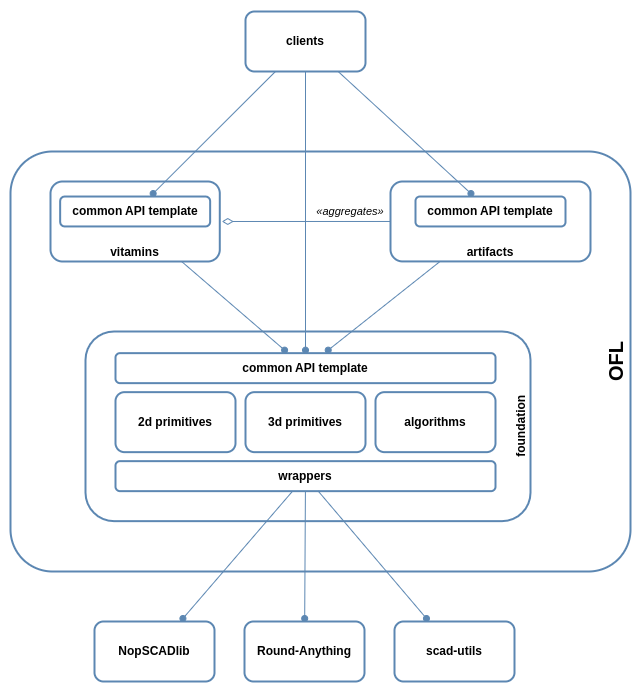

The diagram above was exported from draw.io. Its source (the exported page's mxGraphModel, read from the mxfile embedded in the PNG):
<mxGraphModel dx="1430" dy="826" grid="1" gridSize="10" guides="1" tooltips="1" connect="1" arrows="1" fold="1" page="1" pageScale="1" pageWidth="1169" pageHeight="827" math="0" shadow="0">
  <root>
    <mxCell id="0" />
    <mxCell id="1" parent="0" />
    <mxCell id="28oLbeX4q9AhL4zKUdg--10" value="clients" style="rounded=1;whiteSpace=wrap;html=1;fontStyle=1;strokeWidth=2;strokeColor=#5C87B2;fillStyle=auto;fillColor=#FFFFFF;" parent="1" vertex="1">
      <mxGeometry x="495" y="110" width="120" height="60" as="geometry" />
    </mxCell>
    <object label="&lt;font style=&quot;font-size: 12px;&quot;&gt;&lt;b&gt;%name%&lt;/b&gt;&lt;/font&gt;" placeholders="1" name="Round-Anything" version="v1.0.4" id="28oLbeX4q9AhL4zKUdg--33">
      <mxCell style="rounded=1;whiteSpace=wrap;html=1;strokeColor=#5C87B2;strokeWidth=2;" parent="1" vertex="1">
        <mxGeometry x="494" y="720" width="120" height="60" as="geometry" />
      </mxCell>
    </object>
    <mxCell id="28oLbeX4q9AhL4zKUdg--36" value="OFL" style="rounded=1;whiteSpace=wrap;html=1;fontStyle=1;strokeWidth=2;strokeColor=#5C87B2;container=1;collapsible=0;recursiveResize=0;labelPosition=center;verticalLabelPosition=middle;align=center;verticalAlign=bottom;horizontal=0;fontSize=20;arcSize=10;" parent="1" vertex="1">
      <mxGeometry x="260" y="250" width="620" height="420" as="geometry" />
    </mxCell>
    <mxCell id="28oLbeX4q9AhL4zKUdg--2" value="vitamins" style="rounded=1;whiteSpace=wrap;html=1;fontStyle=1;strokeWidth=2;strokeColor=#5C87B2;container=1;collapsible=0;recursiveResize=0;labelPosition=center;verticalLabelPosition=middle;align=center;verticalAlign=bottom;" parent="28oLbeX4q9AhL4zKUdg--36" vertex="1">
      <mxGeometry x="40" y="30" width="169.29" height="80" as="geometry" />
    </mxCell>
    <mxCell id="28oLbeX4q9AhL4zKUdg--23" value="common API template" style="rounded=1;whiteSpace=wrap;html=1;fontStyle=1;strokeColor=#5C87B2;strokeWidth=2;fontColor=#000000;" parent="28oLbeX4q9AhL4zKUdg--2" vertex="1">
      <mxGeometry x="9.65" y="15.03000000000003" width="150" height="29.9212" as="geometry" />
    </mxCell>
    <mxCell id="28oLbeX4q9AhL4zKUdg--3" value="artifacts" style="rounded=1;whiteSpace=wrap;html=1;fontStyle=1;strokeWidth=2;strokeColor=#5C87B2;verticalAlign=bottom;container=1;collapsible=0;recursiveResize=0;" parent="28oLbeX4q9AhL4zKUdg--36" vertex="1">
      <mxGeometry x="380" y="30" width="200" height="79.9211" as="geometry" />
    </mxCell>
    <mxCell id="28oLbeX4q9AhL4zKUdg--28" value="common API template" style="rounded=1;whiteSpace=wrap;html=1;fontStyle=1;strokeColor=#5C87B2;strokeWidth=2;fontColor=#000000;" parent="28oLbeX4q9AhL4zKUdg--3" vertex="1">
      <mxGeometry x="25" y="15.03000000000003" width="150" height="29.9212" as="geometry" />
    </mxCell>
    <mxCell id="28oLbeX4q9AhL4zKUdg--6" value="«aggregates»" style="rounded=0;orthogonalLoop=1;jettySize=auto;endArrow=diamondThin;endFill=0;targetPerimeterSpacing=2;labelBackgroundColor=none;fontStyle=2;strokeColor=#5C87B2;endSize=9;" parent="28oLbeX4q9AhL4zKUdg--36" source="28oLbeX4q9AhL4zKUdg--3" target="28oLbeX4q9AhL4zKUdg--2" edge="1">
      <mxGeometry x="-0.5258" y="-10" relative="1" as="geometry">
        <mxPoint x="372" y="69.97165157448194" as="sourcePoint" />
        <mxPoint x="203.2899999999995" y="69.99038104079023" as="targetPoint" />
        <mxPoint as="offset" />
      </mxGeometry>
    </mxCell>
    <mxCell id="28oLbeX4q9AhL4zKUdg--1" value="foundation" style="rounded=1;whiteSpace=wrap;html=1;fontStyle=1;strokeColor=#5C87B2;strokeWidth=2;container=1;recursiveResize=0;collapsible=0;labelPosition=center;verticalLabelPosition=middle;align=center;verticalAlign=bottom;horizontal=0;" parent="28oLbeX4q9AhL4zKUdg--36" vertex="1">
      <mxGeometry x="75" y="180" width="445" height="189.65" as="geometry" />
    </mxCell>
    <mxCell id="28oLbeX4q9AhL4zKUdg--16" value="2d primitives" style="rounded=1;whiteSpace=wrap;html=1;fontStyle=1;strokeColor=#5C87B2;strokeWidth=2;" parent="28oLbeX4q9AhL4zKUdg--1" vertex="1">
      <mxGeometry x="30" y="60.65" width="120" height="60" as="geometry" />
    </mxCell>
    <mxCell id="28oLbeX4q9AhL4zKUdg--17" value="3d primitives" style="rounded=1;whiteSpace=wrap;html=1;fontStyle=1;strokeColor=#5C87B2;strokeWidth=2;" parent="28oLbeX4q9AhL4zKUdg--1" vertex="1">
      <mxGeometry x="160" y="60.65" width="120" height="60" as="geometry" />
    </mxCell>
    <mxCell id="28oLbeX4q9AhL4zKUdg--18" value="algorithms" style="rounded=1;whiteSpace=wrap;html=1;fontStyle=1;strokeColor=#5C87B2;strokeWidth=2;" parent="28oLbeX4q9AhL4zKUdg--1" vertex="1">
      <mxGeometry x="290" y="60.65" width="120" height="60" as="geometry" />
    </mxCell>
    <mxCell id="28oLbeX4q9AhL4zKUdg--22" value="common API template" style="rounded=1;whiteSpace=wrap;html=1;fontStyle=1;strokeColor=#5C87B2;strokeWidth=2;fillStyle=auto;" parent="28oLbeX4q9AhL4zKUdg--1" vertex="1">
      <mxGeometry x="30" y="21.65" width="380" height="30" as="geometry" />
    </mxCell>
    <mxCell id="28oLbeX4q9AhL4zKUdg--35" value="wrappers" style="rounded=1;whiteSpace=wrap;html=1;fontStyle=1;strokeColor=#5C87B2;strokeWidth=2;fillStyle=auto;" parent="28oLbeX4q9AhL4zKUdg--1" vertex="1">
      <mxGeometry x="30" y="129.65" width="380" height="30" as="geometry" />
    </mxCell>
    <mxCell id="28oLbeX4q9AhL4zKUdg--30" style="rounded=0;orthogonalLoop=1;jettySize=auto;html=1;endArrow=oval;endFill=1;targetPerimeterSpacing=3;strokeColor=#5C87B2;endSize=6;" parent="28oLbeX4q9AhL4zKUdg--36" source="28oLbeX4q9AhL4zKUdg--3" target="28oLbeX4q9AhL4zKUdg--22" edge="1">
      <mxGeometry relative="1" as="geometry">
        <mxPoint x="305" y="-290" as="sourcePoint" />
        <mxPoint x="305" y="222" as="targetPoint" />
      </mxGeometry>
    </mxCell>
    <mxCell id="28oLbeX4q9AhL4zKUdg--31" style="rounded=0;orthogonalLoop=1;jettySize=auto;html=1;endArrow=oval;endFill=1;strokeColor=#5C87B2;targetPerimeterSpacing=3;endSize=6;" parent="28oLbeX4q9AhL4zKUdg--36" source="28oLbeX4q9AhL4zKUdg--2" target="28oLbeX4q9AhL4zKUdg--22" edge="1">
      <mxGeometry relative="1" as="geometry">
        <mxPoint x="585" y="-93" as="sourcePoint" />
        <mxPoint x="318" y="222" as="targetPoint" />
      </mxGeometry>
    </mxCell>
    <mxCell id="28oLbeX4q9AhL4zKUdg--34" style="rounded=0;orthogonalLoop=1;jettySize=auto;html=1;endArrow=oval;endFill=1;targetPerimeterSpacing=3;strokeColor=#5C87B2;" parent="1" source="28oLbeX4q9AhL4zKUdg--35" target="28oLbeX4q9AhL4zKUdg--33" edge="1">
      <mxGeometry relative="1" as="geometry">
        <mxPoint x="484.9999999999998" y="662.1518987341774" as="sourcePoint" />
        <mxPoint x="649" y="519" as="targetPoint" />
      </mxGeometry>
    </mxCell>
    <mxCell id="28oLbeX4q9AhL4zKUdg--12" style="rounded=0;orthogonalLoop=1;jettySize=auto;html=1;endArrow=oval;endFill=1;targetPerimeterSpacing=3;strokeColor=#5C87B2;" parent="1" source="28oLbeX4q9AhL4zKUdg--10" target="28oLbeX4q9AhL4zKUdg--23" edge="1">
      <mxGeometry relative="1" as="geometry">
        <mxPoint x="591" y="72" as="sourcePoint" />
        <mxPoint x="699" y="222" as="targetPoint" />
      </mxGeometry>
    </mxCell>
    <mxCell id="28oLbeX4q9AhL4zKUdg--11" style="rounded=0;orthogonalLoop=1;jettySize=auto;html=1;endArrow=oval;endFill=1;sourcePerimeterSpacing=0;targetPerimeterSpacing=3;strokeColor=#5C87B2;" parent="1" source="28oLbeX4q9AhL4zKUdg--10" target="28oLbeX4q9AhL4zKUdg--28" edge="1">
      <mxGeometry relative="1" as="geometry" />
    </mxCell>
    <mxCell id="28oLbeX4q9AhL4zKUdg--13" style="rounded=0;orthogonalLoop=1;jettySize=auto;html=1;endArrow=oval;endFill=1;strokeColor=#5C87B2;targetPerimeterSpacing=3;" parent="1" source="28oLbeX4q9AhL4zKUdg--10" target="28oLbeX4q9AhL4zKUdg--22" edge="1">
      <mxGeometry relative="1" as="geometry">
        <mxPoint x="601" y="82" as="sourcePoint" />
        <mxPoint x="456" y="362" as="targetPoint" />
      </mxGeometry>
    </mxCell>
    <object label="&lt;font style=&quot;font-size: 12px;&quot;&gt;&lt;b&gt;%name%&lt;/b&gt;&lt;/font&gt;" placeholders="1" name="scad-utils" version="-" id="06KQtxVtI7PkoiroSrmJ-3">
      <mxCell style="rounded=1;whiteSpace=wrap;html=1;strokeColor=#5C87B2;strokeWidth=2;" vertex="1" parent="1">
        <mxGeometry x="644" y="720" width="120" height="60" as="geometry" />
      </mxCell>
    </object>
    <object label="&lt;font style=&quot;font-size: 12px;&quot;&gt;&lt;b&gt;%name%&lt;/b&gt;&lt;/font&gt;" placeholders="1" name="NopSCADlib" version="v21.10" id="06KQtxVtI7PkoiroSrmJ-4">
      <mxCell style="rounded=1;whiteSpace=wrap;html=1;strokeColor=#5C87B2;strokeWidth=2;" vertex="1" parent="1">
        <mxGeometry x="344" y="720" width="120" height="60" as="geometry" />
      </mxCell>
    </object>
    <mxCell id="06KQtxVtI7PkoiroSrmJ-5" style="rounded=0;orthogonalLoop=1;jettySize=auto;html=1;endArrow=oval;endFill=1;targetPerimeterSpacing=3;strokeColor=#5C87B2;" edge="1" parent="1" source="28oLbeX4q9AhL4zKUdg--35" target="06KQtxVtI7PkoiroSrmJ-4">
      <mxGeometry relative="1" as="geometry">
        <mxPoint x="565" y="600" as="sourcePoint" />
        <mxPoint x="565" y="727" as="targetPoint" />
      </mxGeometry>
    </mxCell>
    <mxCell id="06KQtxVtI7PkoiroSrmJ-6" style="rounded=0;orthogonalLoop=1;jettySize=auto;html=1;endArrow=oval;endFill=1;targetPerimeterSpacing=3;strokeColor=#5C87B2;" edge="1" parent="1" source="28oLbeX4q9AhL4zKUdg--35" target="06KQtxVtI7PkoiroSrmJ-3">
      <mxGeometry relative="1" as="geometry">
        <mxPoint x="575" y="610" as="sourcePoint" />
        <mxPoint x="454" y="727" as="targetPoint" />
      </mxGeometry>
    </mxCell>
  </root>
</mxGraphModel>